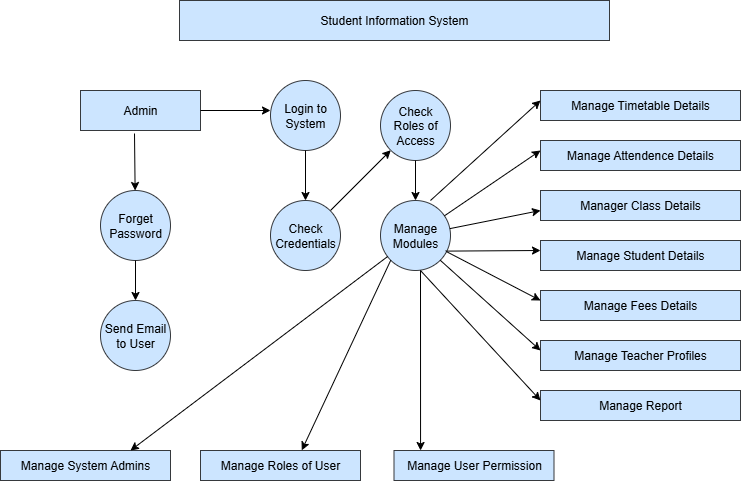

The diagram above was exported from draw.io. Its source (the exported page's mxGraphModel, read from the mxfile embedded in the PNG):
<mxGraphModel dx="1389" dy="749" grid="1" gridSize="10" guides="1" tooltips="1" connect="1" arrows="1" fold="1" page="1" pageScale="1" pageWidth="827" pageHeight="1169" math="0" shadow="0">
  <root>
    <mxCell id="0" />
    <mxCell id="1" parent="0" />
    <mxCell id="1OSGJ83PeJiBl2cFJYlt-1" value="Student Information System" style="rounded=0;whiteSpace=wrap;html=1;fillColor=#cce5ff;strokeColor=#36393d;" vertex="1" parent="1">
      <mxGeometry x="199" y="80" width="430" height="40" as="geometry" />
    </mxCell>
    <mxCell id="1OSGJ83PeJiBl2cFJYlt-5" value="Admin" style="rounded=0;whiteSpace=wrap;html=1;fillColor=#cce5ff;strokeColor=#36393d;" vertex="1" parent="1">
      <mxGeometry x="100" y="170" width="120" height="40" as="geometry" />
    </mxCell>
    <mxCell id="1OSGJ83PeJiBl2cFJYlt-6" value="Login to System" style="ellipse;whiteSpace=wrap;html=1;aspect=fixed;fillColor=#cce5ff;strokeColor=#36393d;" vertex="1" parent="1">
      <mxGeometry x="290" y="160" width="70" height="70" as="geometry" />
    </mxCell>
    <mxCell id="1OSGJ83PeJiBl2cFJYlt-7" value="Check Credentials" style="ellipse;whiteSpace=wrap;html=1;aspect=fixed;fillColor=#cce5ff;strokeColor=#36393d;" vertex="1" parent="1">
      <mxGeometry x="290" y="280" width="70" height="70" as="geometry" />
    </mxCell>
    <mxCell id="1OSGJ83PeJiBl2cFJYlt-8" value="Forget Password" style="ellipse;whiteSpace=wrap;html=1;aspect=fixed;fillColor=#cce5ff;strokeColor=#36393d;" vertex="1" parent="1">
      <mxGeometry x="120" y="270" width="70" height="70" as="geometry" />
    </mxCell>
    <mxCell id="1OSGJ83PeJiBl2cFJYlt-9" value="Send Email to User" style="ellipse;whiteSpace=wrap;html=1;aspect=fixed;fillColor=#cce5ff;strokeColor=#36393d;" vertex="1" parent="1">
      <mxGeometry x="120" y="380" width="70" height="70" as="geometry" />
    </mxCell>
    <mxCell id="1OSGJ83PeJiBl2cFJYlt-10" value="Check Roles of Access" style="ellipse;whiteSpace=wrap;html=1;aspect=fixed;fillColor=#cce5ff;strokeColor=#36393d;" vertex="1" parent="1">
      <mxGeometry x="400" y="170" width="70" height="70" as="geometry" />
    </mxCell>
    <mxCell id="1OSGJ83PeJiBl2cFJYlt-11" value="Manage Modules" style="ellipse;whiteSpace=wrap;html=1;aspect=fixed;fillColor=#cce5ff;strokeColor=#36393d;" vertex="1" parent="1">
      <mxGeometry x="400" y="280" width="70" height="70" as="geometry" />
    </mxCell>
    <mxCell id="1OSGJ83PeJiBl2cFJYlt-12" value="Manage Timetable Details" style="rounded=0;whiteSpace=wrap;html=1;fillColor=#cce5ff;strokeColor=#36393d;" vertex="1" parent="1">
      <mxGeometry x="560" y="170" width="200" height="30" as="geometry" />
    </mxCell>
    <mxCell id="1OSGJ83PeJiBl2cFJYlt-13" value="Manage Attendence Details" style="rounded=0;whiteSpace=wrap;html=1;fillColor=#cce5ff;strokeColor=#36393d;" vertex="1" parent="1">
      <mxGeometry x="560" y="220" width="200" height="30" as="geometry" />
    </mxCell>
    <mxCell id="1OSGJ83PeJiBl2cFJYlt-14" value="Manager Class Details" style="rounded=0;whiteSpace=wrap;html=1;fillColor=#cce5ff;strokeColor=#36393d;" vertex="1" parent="1">
      <mxGeometry x="560" y="270" width="200" height="30" as="geometry" />
    </mxCell>
    <mxCell id="1OSGJ83PeJiBl2cFJYlt-16" value="Manage Student Details" style="rounded=0;whiteSpace=wrap;html=1;fillColor=#cce5ff;strokeColor=#36393d;" vertex="1" parent="1">
      <mxGeometry x="560" y="320" width="200" height="30" as="geometry" />
    </mxCell>
    <mxCell id="1OSGJ83PeJiBl2cFJYlt-17" value="Manage Fees Details" style="rounded=0;whiteSpace=wrap;html=1;fillColor=#cce5ff;strokeColor=#36393d;" vertex="1" parent="1">
      <mxGeometry x="560" y="370" width="200" height="30" as="geometry" />
    </mxCell>
    <mxCell id="1OSGJ83PeJiBl2cFJYlt-18" value="Manage Teacher Profiles" style="rounded=0;whiteSpace=wrap;html=1;fillColor=#cce5ff;strokeColor=#36393d;" vertex="1" parent="1">
      <mxGeometry x="560" y="420" width="200" height="30" as="geometry" />
    </mxCell>
    <mxCell id="1OSGJ83PeJiBl2cFJYlt-19" value="Manage Report" style="rounded=0;whiteSpace=wrap;html=1;fillColor=#cce5ff;strokeColor=#36393d;" vertex="1" parent="1">
      <mxGeometry x="560" y="470" width="200" height="30" as="geometry" />
    </mxCell>
    <mxCell id="1OSGJ83PeJiBl2cFJYlt-20" value="Manage System Admins" style="rounded=0;whiteSpace=wrap;html=1;fillColor=#cce5ff;strokeColor=#36393d;" vertex="1" parent="1">
      <mxGeometry x="20" y="530" width="170" height="30" as="geometry" />
    </mxCell>
    <mxCell id="1OSGJ83PeJiBl2cFJYlt-21" value="Manage Roles of User" style="rounded=0;whiteSpace=wrap;html=1;fillColor=#cce5ff;strokeColor=#36393d;" vertex="1" parent="1">
      <mxGeometry x="220" y="530" width="160" height="30" as="geometry" />
    </mxCell>
    <mxCell id="1OSGJ83PeJiBl2cFJYlt-22" value="Manage User Permission" style="rounded=0;whiteSpace=wrap;html=1;fillColor=#cce5ff;strokeColor=#36393d;" vertex="1" parent="1">
      <mxGeometry x="413.5" y="530" width="160" height="30" as="geometry" />
    </mxCell>
    <mxCell id="1OSGJ83PeJiBl2cFJYlt-26" value="" style="endArrow=classic;html=1;rounded=0;entryX=0;entryY=1;entryDx=0;entryDy=0;" edge="1" parent="1" target="1OSGJ83PeJiBl2cFJYlt-10">
      <mxGeometry width="50" height="50" relative="1" as="geometry">
        <mxPoint x="350" y="290" as="sourcePoint" />
        <mxPoint x="400" y="240" as="targetPoint" />
      </mxGeometry>
    </mxCell>
    <mxCell id="1OSGJ83PeJiBl2cFJYlt-30" value="" style="endArrow=classic;html=1;rounded=0;exitX=1;exitY=0.5;exitDx=0;exitDy=0;" edge="1" parent="1" source="1OSGJ83PeJiBl2cFJYlt-5">
      <mxGeometry width="50" height="50" relative="1" as="geometry">
        <mxPoint x="230" y="230" as="sourcePoint" />
        <mxPoint x="290" y="190" as="targetPoint" />
      </mxGeometry>
    </mxCell>
    <mxCell id="1OSGJ83PeJiBl2cFJYlt-41" value="" style="endArrow=classic;html=1;rounded=0;exitX=0.45;exitY=1.075;exitDx=0;exitDy=0;exitPerimeter=0;" edge="1" parent="1" source="1OSGJ83PeJiBl2cFJYlt-5" target="1OSGJ83PeJiBl2cFJYlt-8">
      <mxGeometry width="50" height="50" relative="1" as="geometry">
        <mxPoint x="400" y="390" as="sourcePoint" />
        <mxPoint x="450" y="340" as="targetPoint" />
      </mxGeometry>
    </mxCell>
    <mxCell id="1OSGJ83PeJiBl2cFJYlt-43" value="" style="endArrow=classic;html=1;rounded=0;exitX=0.5;exitY=1;exitDx=0;exitDy=0;" edge="1" parent="1" source="1OSGJ83PeJiBl2cFJYlt-8" target="1OSGJ83PeJiBl2cFJYlt-9">
      <mxGeometry width="50" height="50" relative="1" as="geometry">
        <mxPoint x="400" y="390" as="sourcePoint" />
        <mxPoint x="450" y="340" as="targetPoint" />
      </mxGeometry>
    </mxCell>
    <mxCell id="1OSGJ83PeJiBl2cFJYlt-44" value="" style="endArrow=classic;html=1;rounded=0;exitX=0.5;exitY=1;exitDx=0;exitDy=0;entryX=0.5;entryY=0;entryDx=0;entryDy=0;" edge="1" parent="1" source="1OSGJ83PeJiBl2cFJYlt-6" target="1OSGJ83PeJiBl2cFJYlt-7">
      <mxGeometry width="50" height="50" relative="1" as="geometry">
        <mxPoint x="280" y="330" as="sourcePoint" />
        <mxPoint x="330" y="280" as="targetPoint" />
      </mxGeometry>
    </mxCell>
    <mxCell id="1OSGJ83PeJiBl2cFJYlt-46" value="" style="endArrow=classic;html=1;rounded=0;exitX=0.5;exitY=1;exitDx=0;exitDy=0;entryX=0.5;entryY=0;entryDx=0;entryDy=0;" edge="1" parent="1" source="1OSGJ83PeJiBl2cFJYlt-10" target="1OSGJ83PeJiBl2cFJYlt-11">
      <mxGeometry width="50" height="50" relative="1" as="geometry">
        <mxPoint x="390" y="330" as="sourcePoint" />
        <mxPoint x="440" y="280" as="targetPoint" />
      </mxGeometry>
    </mxCell>
    <mxCell id="1OSGJ83PeJiBl2cFJYlt-48" value="" style="endArrow=classic;html=1;rounded=0;exitX=0.714;exitY=0;exitDx=0;exitDy=0;exitPerimeter=0;" edge="1" parent="1" source="1OSGJ83PeJiBl2cFJYlt-11">
      <mxGeometry width="50" height="50" relative="1" as="geometry">
        <mxPoint x="510" y="230" as="sourcePoint" />
        <mxPoint x="560" y="180" as="targetPoint" />
      </mxGeometry>
    </mxCell>
    <mxCell id="1OSGJ83PeJiBl2cFJYlt-49" value="" style="endArrow=classic;html=1;rounded=0;" edge="1" parent="1" source="1OSGJ83PeJiBl2cFJYlt-11">
      <mxGeometry width="50" height="50" relative="1" as="geometry">
        <mxPoint x="510" y="280" as="sourcePoint" />
        <mxPoint x="560" y="230" as="targetPoint" />
      </mxGeometry>
    </mxCell>
    <mxCell id="1OSGJ83PeJiBl2cFJYlt-50" value="" style="endArrow=classic;html=1;rounded=0;" edge="1" parent="1" source="1OSGJ83PeJiBl2cFJYlt-11">
      <mxGeometry width="50" height="50" relative="1" as="geometry">
        <mxPoint x="510" y="340" as="sourcePoint" />
        <mxPoint x="560" y="290" as="targetPoint" />
      </mxGeometry>
    </mxCell>
    <mxCell id="1OSGJ83PeJiBl2cFJYlt-51" value="" style="endArrow=classic;html=1;rounded=0;exitX=0.931;exitY=0.723;exitDx=0;exitDy=0;exitPerimeter=0;" edge="1" parent="1" source="1OSGJ83PeJiBl2cFJYlt-11">
      <mxGeometry width="50" height="50" relative="1" as="geometry">
        <mxPoint x="510" y="380" as="sourcePoint" />
        <mxPoint x="560" y="330" as="targetPoint" />
      </mxGeometry>
    </mxCell>
    <mxCell id="1OSGJ83PeJiBl2cFJYlt-52" value="" style="endArrow=classic;html=1;rounded=0;" edge="1" parent="1" source="1OSGJ83PeJiBl2cFJYlt-11">
      <mxGeometry width="50" height="50" relative="1" as="geometry">
        <mxPoint x="510" y="430" as="sourcePoint" />
        <mxPoint x="560" y="380" as="targetPoint" />
      </mxGeometry>
    </mxCell>
    <mxCell id="1OSGJ83PeJiBl2cFJYlt-53" value="" style="endArrow=classic;html=1;rounded=0;exitX=1;exitY=1;exitDx=0;exitDy=0;" edge="1" parent="1" source="1OSGJ83PeJiBl2cFJYlt-11">
      <mxGeometry width="50" height="50" relative="1" as="geometry">
        <mxPoint x="510" y="480" as="sourcePoint" />
        <mxPoint x="560" y="430" as="targetPoint" />
      </mxGeometry>
    </mxCell>
    <mxCell id="1OSGJ83PeJiBl2cFJYlt-54" value="" style="endArrow=classic;html=1;rounded=0;exitX=0.571;exitY=1;exitDx=0;exitDy=0;exitPerimeter=0;" edge="1" parent="1" source="1OSGJ83PeJiBl2cFJYlt-11">
      <mxGeometry width="50" height="50" relative="1" as="geometry">
        <mxPoint x="450" y="351" as="sourcePoint" />
        <mxPoint x="560" y="480" as="targetPoint" />
      </mxGeometry>
    </mxCell>
    <mxCell id="1OSGJ83PeJiBl2cFJYlt-55" value="" style="endArrow=classic;html=1;rounded=0;entryX=0.166;entryY=0;entryDx=0;entryDy=0;entryPerimeter=0;" edge="1" parent="1" target="1OSGJ83PeJiBl2cFJYlt-22">
      <mxGeometry width="50" height="50" relative="1" as="geometry">
        <mxPoint x="440" y="350" as="sourcePoint" />
        <mxPoint x="460" y="520" as="targetPoint" />
      </mxGeometry>
    </mxCell>
    <mxCell id="1OSGJ83PeJiBl2cFJYlt-56" value="" style="endArrow=classic;html=1;rounded=0;exitX=0;exitY=1;exitDx=0;exitDy=0;entryX=0.633;entryY=-0.007;entryDx=0;entryDy=0;entryPerimeter=0;" edge="1" parent="1" source="1OSGJ83PeJiBl2cFJYlt-11" target="1OSGJ83PeJiBl2cFJYlt-21">
      <mxGeometry width="50" height="50" relative="1" as="geometry">
        <mxPoint x="240" y="570" as="sourcePoint" />
        <mxPoint x="290" y="520" as="targetPoint" />
      </mxGeometry>
    </mxCell>
    <mxCell id="1OSGJ83PeJiBl2cFJYlt-58" value="" style="endArrow=classic;html=1;rounded=0;" edge="1" parent="1" source="1OSGJ83PeJiBl2cFJYlt-11">
      <mxGeometry width="50" height="50" relative="1" as="geometry">
        <mxPoint x="100" y="580" as="sourcePoint" />
        <mxPoint x="150" y="530" as="targetPoint" />
      </mxGeometry>
    </mxCell>
  </root>
</mxGraphModel>